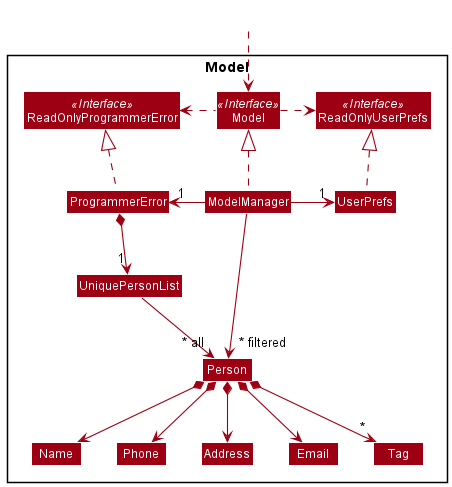

The diagram above was rendered by PlantUML. Its source (embedded in the PNG):
@startuml
!include style.puml
skinparam arrowThickness 1.1
skinparam arrowColor MODEL_COLOR
skinparam classBackgroundColor MODEL_COLOR

Package Model <<Rectangle>>{
Interface ReadOnlyProgrammerError <<Interface>>
Interface ReadOnlyUserPrefs <<Interface>>
Interface Model <<Interface>>
Class ProgrammerError
Class ReadOnlyProgrammerError
Class Model
Class ModelManager
Class UserPrefs
Class ReadOnlyUserPrefs


Class UniquePersonList
Class Person
Class Address
Class Email
Class Name
Class Phone
Class Tag

}

Class HiddenOutside #FFFFFF
HiddenOutside ..> Model

ProgrammerError .up.|> ReadOnlyProgrammerError

ModelManager .up.|> Model
Model .right.> ReadOnlyUserPrefs
Model .left.> ReadOnlyProgrammerError
ModelManager -left-> "1" ProgrammerError
ModelManager -right-> "1" UserPrefs
UserPrefs .up.|> ReadOnlyUserPrefs

ProgrammerError *--> "1" UniquePersonList
UniquePersonList --> "~* all" Person
Person *--> Name
Person *--> Phone
Person *--> Email
Person *--> Address
Person *--> "*" Tag

Name -[hidden]right-> Phone
Phone -[hidden]right-> Address
Address -[hidden]right-> Email

ModelManager -->"~* filtered" Person
@enduml